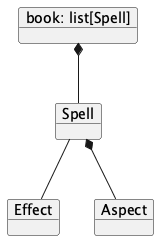

The diagram above was rendered by PlantUML. Its source (embedded in the PNG):
@startuml

    object "book: list[Spell]" as book

    object Spell
    book *-- Spell

    object Effect
    Spell -- Effect

    object Aspect
    Spell *-- Aspect

@enduml